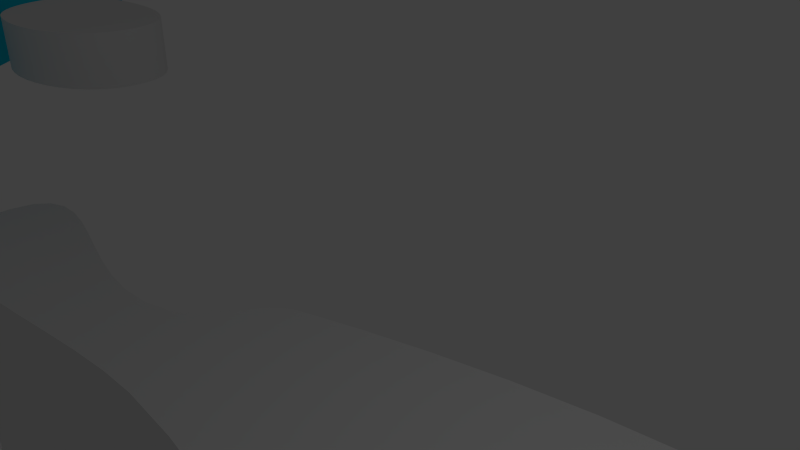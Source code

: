 # Source: mygame.blend  (saved by Blender 2.66.1; exported with 4.5.12 LTS)
import bpy
from mathutils import Matrix  # noqa: F401  (used for matrix-valued properties, if any)

bpy.ops.wm.read_factory_settings(use_empty=True)
scene = bpy.context.scene
scene.name = 'Scene'

# ---- collections
col_collection_1 = bpy.data.collections.new('Collection 1'); scene.collection.children.link(col_collection_1)

# ---- materials (node trees are filled in below, after node groups)
mat_ice = bpy.data.materials.new('ICE')
mat_ice.alpha_threshold = 0.0
mat_ice.use_transparent_shadow = False
mat_ice.diffuse_color = (0.0, 0.5925, 0.8, 1.0)
mat_ice.roughness = 0.5
mat_ice.line_color = (0.0, 0.0, 0.0, 1.0)

# ---- material node trees

# ---- world
world_world = bpy.data.worlds.new('World'); scene.world = world_world
world_world.color = (0.05088, 0.05088, 0.05088)
world_world.use_sun_shadow = False
world_world.sun_shadow_jitter_overblur = 0.0
world_world.cycles.sampling_method = 'MANUAL'
world_world.cycles.sample_map_resolution = 256

# ---- cameras
cam_camera = bpy.data.cameras.new('Camera')
cam_camera.clip_end = 100.0
cam_camera.lens = 35.0
cam_camera.sensor_width = 32.0
cam_camera.sensor_height = 18.0
cam_camera.ortho_scale = 7.314
cam_camera.dof.focus_distance = 0.0
cam_camera.dof.aperture_fstop = 128.0

# ---- lights
light_lamp = bpy.data.lights.new('Lamp', 'POINT')
light_lamp.transmission_factor = 0.0
light_lamp.cutoff_distance = 30.0
light_lamp.energy = 100.0
light_lamp.shadow_buffer_clip_start = 1.001
light_lamp.shadow_soft_size = 0.1
light_lamp.shadow_maximum_resolution = 0.006
light_lamp.use_absolute_resolution = True
light_lamp.cycles.use_multiple_importance_sampling = False

# ---- curves / text
cu_beziercircle_007 = bpy.data.curves.new('BezierCircle.007', 'CURVE')
cu_beziercircle_007.dimensions = '2D'
_sp = cu_beziercircle_007.splines.new('BEZIER'); _sp.bezier_points.add(4)
_sp.bezier_points.foreach_set('co', [-5.927, -1.863, 0.0, -3.598, -0.02451, 0.0, 0.2108, 6.27, 0.0, 10.91, 2.213, 0.0, 0.0, -1.0, 0.0])
_sp.bezier_points.foreach_set('handle_left', [-5.003, -4.011, 0.0, -4.365, -0.8928, 0.0, -0.8307, 5.246, 0.0, 10.63, 2.693, 0.0, 4.337, -0.05054, 0.0])
_sp.bezier_points.foreach_set('handle_right', [-6.385, -0.799, 0.0, -1.697, 2.129, 0.0, 2.642, 8.661, 0.0, 11.86, 0.5337, 0.0, -2.284, -1.5, 0.0])
for _p, _l, _r in zip(_sp.bezier_points, ['AUTO', 'AUTO', 'ALIGNED', 'ALIGNED', 'AUTO'], ['AUTO', 'AUTO', 'ALIGNED', 'ALIGNED', 'AUTO']): _p.handle_left_type = _l; _p.handle_right_type = _r
_sp.order_u = 0
_sp.order_v = 0
_sp.use_cyclic_u = True
cu_beziercircle_007.use_path = True
cu_beziercircle_007.use_path_clamp = True
cu_beziercircle_007.bevel_resolution = 0
cu_beziercircle_007.extrude = 0.64
cu_beziercircle_007.fill_mode = 'BOTH'
cu_beziercircle_006 = bpy.data.curves.new('BezierCircle.006', 'CURVE')
cu_beziercircle_006.dimensions = '2D'
_sp = cu_beziercircle_006.splines.new('BEZIER'); _sp.bezier_points.add(4)
_sp.bezier_points.foreach_set('co', [-21.32, 0.3773, 0.0, -10.8, 1.426, 0.0, -1.707, 9.57, 0.0, 17.56, -4.097, 0.0, 0.83, -5.608, 0.0])
_sp.bezier_points.foreach_set('handle_left', [-22.05, -8.549, 0.0, -14.58, -0.2364, 0.0, -6.466, 9.3, 0.0, 9.599, 5.649, 0.0, 7.364, -6.177, 0.0])
_sp.bezier_points.foreach_set('handle_right', [-20.98, 4.488, 0.0, -6.441, 3.347, 0.0, 7.501, 10.09, 0.0, 20.81, -8.072, 0.0, -8.092, -4.83, 0.0])
for _p, _l, _r in zip(_sp.bezier_points, ['AUTO', 'AUTO', 'AUTO', 'ALIGNED', 'AUTO'], ['AUTO', 'AUTO', 'AUTO', 'ALIGNED', 'AUTO']): _p.handle_left_type = _l; _p.handle_right_type = _r
_sp.order_u = 0
_sp.order_v = 0
_sp.use_cyclic_u = True
cu_beziercircle_006.materials.append(mat_ice)
cu_beziercircle_006.use_path = True
cu_beziercircle_006.use_path_clamp = True
cu_beziercircle_006.bevel_resolution = 0
cu_beziercircle_006.extrude = 1.0
cu_beziercircle_006.fill_mode = 'BOTH'
cu_beziercircle_005 = bpy.data.curves.new('BezierCircle.005', 'CURVE')
cu_beziercircle_005.dimensions = '2D'
_sp = cu_beziercircle_005.splines.new('BEZIER'); _sp.bezier_points.add(3)
_sp.bezier_points.foreach_set('co', [-1.0, 0.0, 0.0, 0.0, 1.0, 0.0, 3.385, 0.0, 0.0, 0.0, -1.746, 0.0])
_sp.bezier_points.foreach_set('handle_left', [-1.104, -0.7785, 0.0, -0.5351, 0.8639, 0.0, 3.255, 1.372, 0.0, 1.426, -2.167, 0.0])
_sp.bezier_points.foreach_set('handle_right', [-0.927, 0.5473, 0.0, 1.335, 1.34, 0.0, 3.525, -1.48, 0.0, -0.7532, -1.523, 0.0])
for _p, _l, _r in zip(_sp.bezier_points, ['AUTO', 'AUTO', 'AUTO', 'AUTO'], ['AUTO', 'AUTO', 'AUTO', 'AUTO']): _p.handle_left_type = _l; _p.handle_right_type = _r
_sp.order_u = 0
_sp.order_v = 0
_sp.use_cyclic_u = True
cu_beziercircle_005.use_path = True
cu_beziercircle_005.use_path_clamp = True
cu_beziercircle_005.bevel_resolution = 0
cu_beziercircle_005.extrude = 0.64
cu_beziercircle_005.fill_mode = 'BOTH'
cu_beziercircle_004 = bpy.data.curves.new('BezierCircle.004', 'CURVE')
cu_beziercircle_004.dimensions = '2D'
_sp = cu_beziercircle_004.splines.new('BEZIER'); _sp.bezier_points.add(3)
_sp.bezier_points.foreach_set('co', [-1.0, 0.9521, 0.0, 2.893, 0.5476, 0.0, 7.845, 0.9521, 0.0, 0.0, -0.04789, 0.0])
_sp.bezier_points.foreach_set('handle_left', [-1.112, 0.4115, 0.0, 1.365, 0.5644, 0.0, 7.644, 4.93, 0.0, 2.612, -1.76, 0.0])
_sp.bezier_points.foreach_set('handle_right', [-0.3429, 4.125, 0.0, 4.833, 0.5263, 0.0, 8.002, -2.132, 0.0, -0.4618, 0.2548, 0.0])
for _p, _l, _r in zip(_sp.bezier_points, ['ALIGNED', 'AUTO', 'ALIGNED', 'ALIGNED'], ['ALIGNED', 'AUTO', 'ALIGNED', 'ALIGNED']): _p.handle_left_type = _l; _p.handle_right_type = _r
_sp.order_u = 0
_sp.order_v = 0
_sp.use_cyclic_u = True
cu_beziercircle_004.use_path = True
cu_beziercircle_004.use_path_clamp = True
cu_beziercircle_004.bevel_resolution = 0
cu_beziercircle_004.extrude = 0.6
cu_beziercircle_004.bevel_depth = 0.2128
cu_beziercircle_004.fill_mode = 'BOTH'
cu_beziercircle_003 = bpy.data.curves.new('BezierCircle.003', 'CURVE')
cu_beziercircle_003.dimensions = '2D'
_sp = cu_beziercircle_003.splines.new('BEZIER'); _sp.bezier_points.add(4)
_sp.bezier_points.foreach_set('co', [-5.927, -1.863, 0.0, -3.598, -0.02451, 0.0, 0.0, 1.0, 0.0, 1.0, 0.0, 0.0, 0.0, -1.0, 0.0])
_sp.bezier_points.foreach_set('handle_left', [-5.003, -4.011, 0.0, -4.63, -0.552, 0.0, -1.414, 1.367, 0.0, 0.7269, 0.4799, 0.0, 0.4935, -0.7524, 0.0])
_sp.bezier_points.foreach_set('handle_right', [-6.385, -0.799, 0.0, -2.298, 0.6407, 0.0, 0.5344, 0.8613, 0.0, 1.956, -1.68, 0.0, -2.09, -2.049, 0.0])
for _p, _l, _r in zip(_sp.bezier_points, ['AUTO', 'AUTO', 'AUTO', 'ALIGNED', 'AUTO'], ['AUTO', 'AUTO', 'AUTO', 'ALIGNED', 'AUTO']): _p.handle_left_type = _l; _p.handle_right_type = _r
_sp.order_u = 0
_sp.order_v = 0
_sp.use_cyclic_u = True
cu_beziercircle_003.use_path = True
cu_beziercircle_003.use_path_clamp = True
cu_beziercircle_003.bevel_resolution = 0
cu_beziercircle_003.extrude = 0.64
cu_beziercircle_003.fill_mode = 'BOTH'
cu_beziercircle_002 = bpy.data.curves.new('BezierCircle.002', 'CURVE')
cu_beziercircle_002.dimensions = '2D'
_sp = cu_beziercircle_002.splines.new('BEZIER'); _sp.bezier_points.add(4)
_sp.bezier_points.foreach_set('co', [-2.613, 0.9521, 0.0, -1.018, 2.547, 0.0, 11.49, 0.9521, 0.0, -1.018, -0.6428, 0.0, -8.607, 0.5803, 0.0])
_sp.bezier_points.foreach_set('handle_left', [-4.75, -0.01184, 0.0, -1.851, 2.262, 0.0, 11.49, 5.877, 0.0, 3.906, -0.724, 0.0, -8.754, -2.417, 0.0])
_sp.bezier_points.foreach_set('handle_right', [-1.81, 1.314, 0.0, 3.148, 3.971, 0.0, 11.49, -3.972, 0.0, -4.019, -0.5933, 0.0, -8.493, 2.922, 0.0])
for _p, _l, _r in zip(_sp.bezier_points, ['AUTO', 'AUTO', 'AUTO', 'AUTO', 'AUTO'], ['AUTO', 'AUTO', 'AUTO', 'AUTO', 'AUTO']): _p.handle_left_type = _l; _p.handle_right_type = _r
_sp.order_u = 0
_sp.order_v = 0
_sp.use_cyclic_u = True
cu_beziercircle_002.use_path = True
cu_beziercircle_002.use_path_clamp = True
cu_beziercircle_002.bevel_resolution = 0
cu_beziercircle_002.extrude = 6.0
cu_beziercircle_002.fill_mode = 'BOTH'
cu_beziercircle_001 = bpy.data.curves.new('BezierCircle.001', 'CURVE')
cu_beziercircle_001.dimensions = '2D'
_sp = cu_beziercircle_001.splines.new('BEZIER'); _sp.bezier_points.add(3)
_sp.bezier_points.foreach_set('co', [-1.0, 0.9521, 0.0, 0.0, 1.952, 0.0, 26.06, 0.8256, 0.0, 0.0, -0.04789, 0.0])
_sp.bezier_points.foreach_set('handle_left', [-1.0, 0.4, 0.0, -0.5145, 1.752, 0.0, 26.11, 11.01, 0.0, 2.568, -1.061, 0.0])
_sp.bezier_points.foreach_set('handle_right', [-1.0, 1.504, 0.0, 2.573, 2.953, 0.0, 26.01, -9.354, 0.0, -0.5136, 0.1548, 0.0])
for _p, _l, _r in zip(_sp.bezier_points, ['AUTO', 'AUTO', 'AUTO', 'AUTO'], ['AUTO', 'AUTO', 'AUTO', 'AUTO']): _p.handle_left_type = _l; _p.handle_right_type = _r
_sp.order_u = 0
_sp.order_v = 0
_sp.use_cyclic_u = True
cu_beziercircle_001.materials.append(mat_ice)
cu_beziercircle_001.use_path = True
cu_beziercircle_001.use_path_clamp = True
cu_beziercircle_001.bevel_resolution = 0
cu_beziercircle_001.extrude = 1.56
cu_beziercircle_001.fill_mode = 'BOTH'
cu_beziercircle = bpy.data.curves.new('BezierCircle', 'CURVE')
cu_beziercircle.dimensions = '3D'
_sp = cu_beziercircle.splines.new('BEZIER'); _sp.bezier_points.add(3)
_sp.bezier_points.foreach_set('co', [-1.0, 0.0, 0.0, 0.0, 1.0, 0.0, 1.0, 0.0, 0.0, 0.0, -1.0, 0.0])
_sp.bezier_points.foreach_set('handle_left', [-1.0, -0.5521, 0.0, -0.5521, 1.0, 0.0, 1.0, 0.5521, 0.0, 0.5521, -1.0, 0.0])
_sp.bezier_points.foreach_set('handle_right', [-1.0, 0.5521, 0.0, 0.5521, 1.0, 0.0, 1.0, -0.5521, 0.0, -0.5521, -1.0, 0.0])
for _p, _l, _r in zip(_sp.bezier_points, ['AUTO', 'AUTO', 'AUTO', 'AUTO'], ['AUTO', 'AUTO', 'AUTO', 'AUTO']): _p.handle_left_type = _l; _p.handle_right_type = _r
_sp.order_u = 0
_sp.order_v = 0
_sp.use_cyclic_u = True
cu_beziercircle.use_path = True
cu_beziercircle.use_path_clamp = True
cu_beziercircle.bevel_resolution = 0
cu_beziercircle.fill_mode = 'HALF'

# ---- objects
ob_level_0 = bpy.data.objects.new('level.0', None)
ob_beziercircle_007 = bpy.data.objects.new('BezierCircle.007', cu_beziercircle_007)
ob_beziercircle_006 = bpy.data.objects.new('BezierCircle.006', cu_beziercircle_006)
ob_empty_004 = bpy.data.objects.new('Empty.004', None)
ob_empty_003 = bpy.data.objects.new('Empty.003', None)
ob_empty_002 = bpy.data.objects.new('Empty.002', None)
ob_empty_001 = bpy.data.objects.new('Empty.001', None)
ob_beziercircle_005 = bpy.data.objects.new('BezierCircle.005', cu_beziercircle_005)
ob_beziercircle_004 = bpy.data.objects.new('BezierCircle.004', cu_beziercircle_004)
ob_beziercircle_003 = bpy.data.objects.new('BezierCircle.003', cu_beziercircle_003)
ob_beziercircle_002 = bpy.data.objects.new('BezierCircle.002', cu_beziercircle_002)
ob_empty = bpy.data.objects.new('Empty', None)
ob_beziercircle_001 = bpy.data.objects.new('BezierCircle.001', cu_beziercircle_001)
ob_beziercircle = bpy.data.objects.new('BezierCircle', cu_beziercircle)
ob_lamp = bpy.data.objects.new('Lamp', light_lamp)
ob_camera = bpy.data.objects.new('Camera', cam_camera)

# ---- transforms, parenting, visibility, modifiers, constraints
ob_level_0.location = (0.0, 0.0, 0.0)
ob_level_0.empty_display_size = 20.0
ob_level_0.empty_image_offset = (0.0, 0.0)
ob_level_0.lineart.crease_threshold = 0.0
ob_beziercircle_007.parent = ob_level_0
ob_beziercircle_007.location = (42.19, 8.664, -2.595e-06)
ob_beziercircle_007.lineart.crease_threshold = 0.0
ob_beziercircle_006.parent = ob_level_0
ob_beziercircle_006.location = (-31.05, 2.186, 8.596e-08)
ob_beziercircle_006.lineart.crease_threshold = 0.0
ob_empty_004.parent = ob_level_0
ob_empty_004.location = (2.195, -9.896, -4.514)
ob_empty_004.empty_display_size = 14.09
ob_empty_004.empty_image_offset = (0.0, 0.0)
ob_empty_004.lineart.crease_threshold = 0.0
ob_empty_003.parent = ob_level_0
ob_empty_003.location = (-31.72, 39.86, -4.514)
ob_empty_003.empty_display_type = 'CONE'
ob_empty_003.empty_image_offset = (0.0, 0.0)
ob_empty_003.lineart.crease_threshold = 0.0
ob_empty_002.parent = ob_level_0
ob_empty_002.location = (-7.725, 11.35, -4.514)
ob_empty_002.empty_display_type = 'CIRCLE'
ob_empty_002.empty_image_offset = (0.0, 0.0)
ob_empty_002.lineart.crease_threshold = 0.0
ob_empty_001.parent = ob_level_0
ob_empty_001.location = (-3.665, -10.84, -4.514)
ob_empty_001.empty_display_size = 12.95
ob_empty_001.empty_image_offset = (0.0, 0.0)
ob_empty_001.lineart.crease_threshold = 0.0
ob_beziercircle_005.parent = ob_level_0
ob_beziercircle_005.location = (-14.16, 2.557, 1.891e-07)
ob_beziercircle_005.lineart.crease_threshold = 0.0
ob_beziercircle_004.parent = ob_level_0
ob_beziercircle_004.location = (12.27, -0.1737, -2.063e-06)
ob_beziercircle_004.lineart.crease_threshold = 0.0
ob_beziercircle_003.parent = ob_level_0
ob_beziercircle_003.location = (12.05, 8.105, 0.0)
ob_beziercircle_003.lineart.crease_threshold = 0.0
ob_beziercircle_002.parent = ob_level_0
ob_beziercircle_002.location = (-1.869, -1.68, -8.545)
ob_beziercircle_002.lineart.crease_threshold = 0.0
ob_empty.parent = ob_level_0
ob_empty.location = (10.31, 11.02, 0.0)
ob_empty.empty_display_type = 'CUBE'
ob_empty.empty_image_offset = (0.0, 0.0)
ob_empty.lineart.crease_threshold = 0.0
ob_beziercircle_001.parent = ob_level_0
ob_beziercircle_001.location = (24.74, -0.17, -4.504e-06)
ob_beziercircle_001.lineart.crease_threshold = 0.0
ob_beziercircle.parent = ob_level_0
ob_beziercircle.location = (0.0, 8.496, 0.0)
ob_beziercircle.lineart.crease_threshold = 0.0
ob_lamp.parent = ob_level_0
ob_lamp.location = (4.076, 1.005, 5.904)
ob_lamp.rotation_euler = (0.6503, 0.05522, 1.866)
ob_lamp.lock_rotations_4d = False
ob_lamp.empty_display_type = 'ARROWS'
ob_lamp.color = (0.0, 0.0, 0.0, 0.0)
ob_lamp.lineart.crease_threshold = 0.0
ob_camera.parent = ob_level_0
ob_camera.location = (7.481, -6.508, 5.344)
ob_camera.rotation_euler = (1.109, 0.01082, 0.8149)
ob_camera.lock_rotations_4d = False
ob_camera.empty_display_type = 'ARROWS'
ob_camera.color = (0.0, 0.0, 0.0, 0.0)
ob_camera.display_type = 'WIRE'
ob_camera.lineart.crease_threshold = 0.0

# ---- collection membership
col_collection_1.objects.link(ob_level_0)
col_collection_1.objects.link(ob_beziercircle_007)
col_collection_1.objects.link(ob_beziercircle_006)
col_collection_1.objects.link(ob_empty_004)
col_collection_1.objects.link(ob_empty_003)
col_collection_1.objects.link(ob_empty_002)
col_collection_1.objects.link(ob_empty_001)
col_collection_1.objects.link(ob_beziercircle_005)
col_collection_1.objects.link(ob_beziercircle_004)
col_collection_1.objects.link(ob_beziercircle_003)
col_collection_1.objects.link(ob_beziercircle_002)
col_collection_1.objects.link(ob_empty)
col_collection_1.objects.link(ob_beziercircle_001)
col_collection_1.objects.link(ob_beziercircle)
col_collection_1.objects.link(ob_lamp)
col_collection_1.objects.link(ob_camera)

# ---- scene / render settings (as saved in the file)
scene.camera = ob_camera
scene.frame_start = 1; scene.frame_end = 250; scene.frame_set(1)
scene.render.engine = 'BLENDER_EEVEE_NEXT'
scene.render.image_settings.color_mode = 'RGB'
scene.render.image_settings.compression = 90
scene.render.resolution_percentage = 50
scene.render.dither_intensity = 0.0
scene.render.bake_margin = 2
scene.cycles.use_denoising = False
scene.cycles.samples = 10
scene.cycles.sampling_pattern = 'TABULATED_SOBOL'
scene.cycles.light_sampling_threshold = 0.0
scene.cycles.use_adaptive_sampling = False
scene.cycles.use_light_tree = False
scene.cycles.blur_glossy = 0.0
scene.cycles.volume_bounces = 1
scene.cycles.pixel_filter_type = 'GAUSSIAN'
scene.cycles.sample_clamp_indirect = 0.0
scene.view_settings.view_transform = 'Standard'
bpy.context.view_layer.update()
